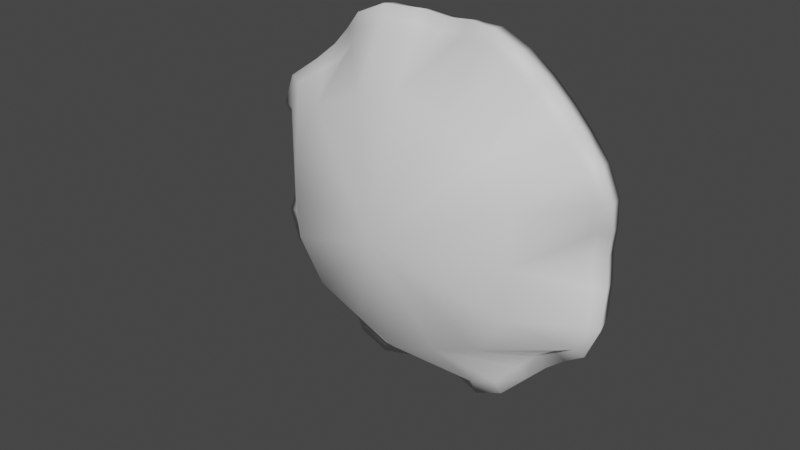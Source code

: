 # Source: FE_leaf_15-00-7.blend  (saved by Blender 3.0.42; exported with 4.5.12 LTS)
import bpy
from mathutils import Matrix  # noqa: F401  (used for matrix-valued properties, if any)

bpy.ops.wm.read_factory_settings(use_empty=True)
scene = bpy.context.scene
scene.name = 'Scene'

# ---- collections
col_collection = bpy.data.collections.new('Collection'); scene.collection.children.link(col_collection)

# ---- materials (node trees are filled in below, after node groups)
mat_material_001 = bpy.data.materials.new('Material.001')
mat_material_001.use_transparent_shadow = False

# ---- material node trees
mat_material_001.use_nodes = True; mat_material_001.node_tree.nodes.clear()
_N = mat_material_001.node_tree.nodes; _L = mat_material_001.node_tree.links
n0 = _N.new('ShaderNodeBsdfPrincipled'); n0.name = 'Principled BSDF'; n0.location = (10, 300)
n0.distribution = 'GGX'
n0.subsurface_method = 'RANDOM_WALK_SKIN'
n0.inputs[3].default_value = 1.45
n0.inputs[27].default_value = (0.0, 0.0, 0.0, 1.0)
n0.inputs[28].default_value = 1.0
n1 = _N.new('ShaderNodeOutputMaterial'); n1.name = 'Material Output'; n1.location = (300, 300)
_L.new(n0.outputs[0], n1.inputs[0])
n1.is_active_output = True

# ---- world
world_world = bpy.data.worlds.new('World'); scene.world = world_world
world_world.use_nodes = True; world_world.node_tree.nodes.clear()
_N = world_world.node_tree.nodes; _L = world_world.node_tree.links
n0 = _N.new('ShaderNodeOutputWorld'); n0.name = 'World Output'; n0.location = (300, 300)
n1 = _N.new('ShaderNodeBackground'); n1.name = 'Background'; n1.location = (10, 300)
n1.inputs[0].default_value = (0.05088, 0.05088, 0.05088, 1.0)
_L.new(n1.outputs[0], n0.inputs[0])
n0.is_active_output = True
world_world.color = (0.05088, 0.05088, 0.05088)
world_world.use_sun_shadow = False
world_world.sun_shadow_jitter_overblur = 0.0

# ---- meshes
me_fe_mesa1a_sp1_gmdl = bpy.data.meshes.new('FE_mesa1a_Sp1.gmdl')
me_fe_mesa1a_sp1_gmdl.from_pydata([(0.1079, -0.7116, 0.7189), (-0.0007519, -0.9782, 0.54), (0.1955, -0.9654, 0.4825), (0.3486, -0.759, 0.6707), (0.3959, -0.9714, 0.3961), (0.09934, -0.6381, 0.6643), (-0.0007516, -0.456, 0.4766), (-0.0007515, -0.6209, 0.6467), (0.218, -0.6832, 0.6861), (0.3291, -0.6916, 0.6395), (0.1757, -0.4674, 0.4276), (0.4028, -0.6641, 0.5507), (0.3294, -0.4672, 0.3296), (0.1607, -0.2799, 0.2415), (-0.05694, -0.2763, 0.2874), (0.1006, -0.1945, 0.15), (-0.03595, -0.1946, 0.1774), (-0.0007528, -1.131, 0.002771), (0.4649, -0.7098, 0.6311), (0.5458, -0.7002, 0.5476), (0.5367, -0.624, 0.5382), (0.4565, -0.6326, 0.6208), (0.3737, -0.7483, 0.7216), (0.3661, -0.6634, 0.7112), (0.2469, -0.743, 0.7793), (0.2401, -0.6564, 0.7631), (0.1146, -0.6965, 0.7747), (0.1103, -0.6095, 0.749), (-0.0007514, -0.6801, 0.759), (-0.0007513, -0.5917, 0.7321), (0.472, -0.6536, 0.4747), (0.4289, -0.7216, 0.5831), (0.5009, -0.7123, 0.5031), (0.2316, -0.755, 0.7246), (0.02387, -0.1255, 0.1238), (-0.0007514, -0.6965, 0.7033), (-0.1094, -0.7118, 0.7187), (-0.2331, -0.7555, 0.7243), (-0.197, -0.9654, 0.4825), (-0.3501, -0.7589, 0.6708), (-0.3974, -0.9714, 0.3961), (-0.1008, -0.6381, 0.6643), (-0.2195, -0.6832, 0.6861), (-0.1772, -0.4674, 0.4276), (-0.3309, -0.4671, 0.3296), (-0.4043, -0.6642, 0.5507), (-0.2424, -0.2798, 0.1614), (-0.152, -0.1947, 0.1), (0.01288, 0.03923, 0.06796), (-0.06871, 0.03923, 0.01363), (-0.08735, -0.001372, 0.01736), (-0.0007518, 0.08123, 1.183e-07), (-0.4664, -0.7098, 0.6311), (-0.458, -0.6327, 0.6207), (-0.5382, -0.6237, 0.5384), (-0.5473, -0.7003, 0.5475), (-0.3752, -0.7483, 0.7216), (-0.3676, -0.6636, 0.711), (-0.2484, -0.7433, 0.7791), (-0.2416, -0.6564, 0.7631), (-0.1161, -0.6965, 0.7747), (-0.1118, -0.6095, 0.749), (-0.4735, -0.6548, 0.4735), (-0.3306, -0.6923, 0.639), (-0.4304, -0.7218, 0.583), (-0.5024, -0.7126, 0.5027), (-0.1235, -0.1253, 0.02565), (-0.723, -0.7162, 0.1112), (-0.531, -0.9763, 0.002128), (-0.5172, -0.9718, 0.2193), (-0.7452, -0.7663, 0.2432), (-0.6646, -0.6405, 0.101), (-0.4776, -0.4568, -0.0002471), (-0.6467, -0.6236, 0.0007967), (-0.694, -0.6886, 0.2233), (-0.6498, -0.6986, 0.3371), (-0.4279, -0.4734, 0.1768), (-0.5528, -0.6659, 0.406), (-0.2879, -0.2766, -0.05626), (-0.1795, -0.1951, -0.0365), (-0.6364, -0.7131, 0.4706), (-0.6225, -0.6341, 0.4594), (-0.7408, -0.7578, 0.3868), (-0.72, -0.6688, 0.3729), (-0.7943, -0.7514, 0.2557), (-0.7696, -0.661, 0.2445), (-0.7765, -0.6999, 0.1169), (-0.7493, -0.6122, 0.1117), (-0.7588, -0.6832, 0.0009632), (-0.7323, -0.5947, 0.001072), (-0.5918, -0.727, 0.4371), (-0.6956, -0.7714, 0.3652), (-0.7029, -0.6997, 0.001), (-0.723, -0.7171, -0.1091), (-0.5172, -0.9736, -0.2151), (-0.6956, -0.7745, -0.3624), (-0.5918, -0.7307, -0.4349), (-0.5024, -0.7168, -0.5005), (-0.3974, -0.9746, -0.3918), (-0.6646, -0.6414, -0.09932), (-0.694, -0.6904, -0.2214), (-0.4279, -0.4738, -0.1772), (-0.6498, -0.7014, -0.3351), (-0.3309, -0.4681, -0.33), (-0.1622, -0.2793, -0.2417), (-0.1021, -0.1952, -0.1526), (-0.01438, 0.03923, -0.06796), (-0.6364, -0.7169, -0.4685), (-0.6225, -0.6381, -0.4577), (-0.5382, -0.6285, -0.5366), (-0.5473, -0.7048, -0.5455), (-0.7408, -0.7609, -0.3843), (-0.72, -0.672, -0.3708), (-0.7943, -0.7535, -0.2532), (-0.7696, -0.6631, -0.2427), (-0.7765, -0.7009, -0.115), (-0.7493, -0.6131, -0.1103), (-0.5528, -0.6692, -0.4043), (-0.4735, -0.6587, -0.4719), (-0.7452, -0.7683, -0.2407), (-0.02537, -0.1251, -0.1217), (-0.0007536, -0.9826, -0.5358), (-0.197, -0.9693, -0.4783), (-0.2331, -0.7615, -0.7218), (-0.3501, -0.7645, -0.6682), (-0.4304, -0.7266, -0.5808), (-0.1008, -0.6436, -0.6629), (-0.0007532, -0.4573, -0.4771), (-0.0007536, -0.6263, -0.6453), (-0.2195, -0.6888, -0.6842), (-0.3306, -0.6975, -0.637), (-0.1772, -0.4684, -0.428), (-0.4043, -0.6728, -0.5435), (0.05544, -0.2763, -0.2871), (0.03444, -0.1955, -0.18), (-0.4664, -0.715, -0.629), (-0.458, -0.6378, -0.6192), (-0.3752, -0.7542, -0.7192), (-0.3676, -0.6695, -0.7092), (-0.2484, -0.7497, -0.7768), (-0.2416, -0.6627, -0.7615), (-0.1161, -0.7029, -0.7727), (-0.1118, -0.6164, -0.7471), (-0.0007538, -0.6864, -0.7571), (-0.0007536, -0.5977, -0.731), (-0.1094, -0.7177, -0.7166), (-0.0007536, -0.7028, -0.7009), (0.1955, -0.9693, -0.4783), (0.3486, -0.7645, -0.6682), (0.4289, -0.7276, -0.5794), (0.5009, -0.7168, -0.5006), (0.3959, -0.9746, -0.3918), (0.09934, -0.6436, -0.6629), (0.218, -0.6888, -0.6842), (0.1757, -0.4684, -0.4281), (0.3294, -0.4682, -0.33), (0.4028, -0.6687, -0.549), (0.2409, -0.2794, -0.1615), (0.1505, -0.1952, -0.1026), (0.06721, 0.03923, -0.01363), (0.08585, -0.001372, -0.01736), (0.4649, -0.715, -0.629), (0.4565, -0.6378, -0.6192), (0.5367, -0.6284, -0.5368), (0.5458, -0.7049, -0.5455), (0.3737, -0.7542, -0.7192), (0.3661, -0.6696, -0.7092), (0.2469, -0.7497, -0.7768), (0.2401, -0.6627, -0.7615), (0.1146, -0.7029, -0.7728), (0.1103, -0.6157, -0.7477), (0.472, -0.6588, -0.4718), (0.3291, -0.6975, -0.637), (0.2316, -0.7615, -0.7217), (0.1079, -0.7183, -0.716), (0.122, -0.1252, -0.02357), (0.5295, -0.9763, 0.002126), (0.5157, -0.9736, -0.2151), (0.5903, -0.7306, -0.4349), (0.6631, -0.6414, -0.09943), (0.4761, -0.4569, -0.0002477), (0.6452, -0.6234, 0.002547), (0.6925, -0.6904, -0.2214), (0.6483, -0.7014, -0.3351), (0.4263, -0.4739, -0.1772), (0.5513, -0.6692, -0.4043), (0.2864, -0.2767, 0.05611), (0.178, -0.1949, 0.03391), (0.6349, -0.7169, -0.4685), (0.621, -0.638, -0.4578), (0.7393, -0.7609, -0.3844), (0.7185, -0.6719, -0.3711), (0.7928, -0.7535, -0.2532), (0.7681, -0.663, -0.2428), (0.775, -0.7009, -0.115), (0.7478, -0.6131, -0.1104), (0.7573, -0.6831, 0.002154), (0.7308, -0.5947, 0.0008288), (0.6941, -0.7745, -0.3626), (0.7437, -0.7683, -0.2407), (0.7215, -0.7171, -0.1087), (0.7014, -0.6995, 0.002476), (0.7215, -0.7161, 0.1114), (0.7437, -0.7663, 0.2432), (0.5157, -0.9718, 0.2193), (0.6941, -0.7714, 0.3652), (0.5903, -0.727, 0.4372), (0.6631, -0.6406, 0.1009), (0.6925, -0.6882, 0.224), (0.4264, -0.4735, 0.1768), (0.6483, -0.6985, 0.3372), (0.01661, -0.001372, 0.0866), (0.6349, -0.7129, 0.4708), (0.621, -0.6342, 0.4593), (0.7393, -0.7577, 0.3869), (0.7185, -0.6687, 0.3731), (0.7928, -0.7514, 0.2557), (0.7681, -0.661, 0.2445), (0.775, -0.6999, 0.1169), (0.7478, -0.6122, 0.1117), (0.5513, -0.6657, 0.4062), (0.0921, -0.07775, -0.0163), (0.07224, -0.0637, -0.01359), (-0.01937, -0.07783, -0.09046), (-0.0936, -0.07788, 0.0209), (-0.07374, -0.06371, 0.01563), (0.01388, -0.06385, 0.07389), (0.07586, -0.05247, -0.0149), (-0.07736, -0.05254, 0.01575), (-0.01611, -0.05229, -0.07601), (-0.01539, -0.06357, -0.07184), (0.01461, -0.05271, 0.07686), (0.01787, -0.0778, 0.09507), (-0.01812, -0.001372, -0.0866)], [], [(2, 33, 1), (0, 1, 33), (2, 3, 33), (31, 4, 32), (5, 6, 7), (8, 9, 10), (12, 10, 11), (10, 9, 11), (14, 6, 13), (6, 10, 13), (10, 12, 13), (14, 13, 16), (13, 15, 16), (2, 1, 17), (4, 2, 17), (20, 21, 19), (18, 19, 21), (22, 18, 23), (18, 21, 23), (23, 25, 22), (24, 22, 25), (26, 24, 27), (24, 25, 27), (28, 26, 29), (26, 27, 29), (21, 20, 11), (20, 30, 11), (23, 21, 9), (21, 11, 9), (25, 23, 8), (23, 9, 8), (25, 8, 27), (27, 8, 5), (27, 5, 29), (29, 5, 7), (19, 18, 32), (31, 32, 18), (22, 3, 18), (3, 31, 18), (24, 33, 22), (33, 3, 22), (26, 0, 24), (0, 33, 24), (28, 35, 26), (35, 0, 26), (16, 15, 34), (6, 5, 10), (10, 5, 8), (12, 11, 30), (2, 4, 3), (31, 3, 4), (0, 35, 1), (38, 1, 37), (36, 37, 1), (38, 37, 39), (64, 65, 40), (41, 7, 6), (42, 43, 63), (44, 45, 43), (43, 45, 63), (6, 14, 43), (14, 46, 43), (43, 46, 44), (14, 16, 46), (16, 47, 46), (211, 48, 50), (48, 49, 50), (38, 17, 1), (40, 17, 38), (48, 51, 49), (54, 55, 53), (52, 53, 55), (56, 57, 52), (57, 53, 52), (57, 56, 59), (58, 59, 56), (60, 61, 58), (61, 59, 58), (28, 29, 60), (29, 61, 60), (54, 53, 62), (53, 45, 62), (57, 63, 53), (63, 45, 53), (59, 42, 57), (42, 63, 57), (59, 61, 42), (61, 41, 42), (29, 7, 61), (7, 41, 61), (55, 65, 52), (64, 52, 65), (56, 52, 39), (39, 52, 64), (58, 56, 37), (37, 56, 39), (60, 58, 36), (36, 58, 37), (28, 60, 35), (35, 60, 36), (16, 34, 47), (34, 66, 47), (42, 41, 43), (43, 41, 6), (44, 62, 45), (40, 38, 64), (64, 38, 39), (36, 1, 35), (69, 70, 68), (67, 68, 70), (69, 91, 70), (90, 40, 65), (71, 72, 73), (74, 75, 76), (75, 77, 76), (76, 77, 44), (78, 72, 46), (72, 76, 46), (76, 44, 46), (78, 46, 79), (46, 47, 79), (69, 68, 17), (40, 69, 17), (81, 80, 54), (80, 55, 54), (83, 82, 81), (82, 80, 81), (83, 85, 82), (84, 82, 85), (86, 84, 87), (84, 85, 87), (87, 89, 86), (88, 86, 89), (81, 54, 77), (54, 62, 77), (83, 81, 75), (81, 77, 75), (85, 83, 74), (83, 75, 74), (85, 74, 87), (87, 74, 71), (87, 71, 89), (89, 71, 73), (80, 90, 55), (90, 65, 55), (82, 91, 80), (91, 90, 80), (84, 70, 82), (70, 91, 82), (84, 86, 70), (67, 70, 86), (88, 92, 86), (92, 67, 86), (79, 47, 66), (72, 71, 76), (76, 71, 74), (44, 77, 62), (69, 40, 91), (90, 91, 40), (67, 92, 68), (94, 68, 119), (93, 119, 68), (94, 119, 95), (96, 97, 98), (99, 73, 72), (100, 101, 102), (103, 117, 101), (101, 117, 102), (72, 78, 101), (78, 104, 101), (101, 104, 103), (78, 79, 104), (79, 105, 104), (50, 49, 233), (49, 106, 233), (94, 17, 68), (98, 17, 94), (49, 51, 106), (108, 109, 107), (107, 109, 110), (112, 108, 111), (111, 108, 107), (112, 111, 114), (113, 114, 111), (115, 116, 113), (116, 114, 113), (116, 115, 89), (88, 89, 115), (109, 108, 118), (108, 117, 118), (112, 102, 108), (102, 117, 108), (114, 100, 112), (100, 102, 112), (116, 99, 114), (99, 100, 114), (89, 73, 116), (73, 99, 116), (107, 110, 96), (96, 110, 97), (111, 107, 95), (95, 107, 96), (113, 111, 119), (119, 111, 95), (113, 119, 115), (93, 115, 119), (88, 115, 92), (92, 115, 93), (79, 66, 105), (66, 120, 105), (72, 101, 99), (101, 100, 99), (103, 118, 117), (94, 95, 98), (96, 98, 95), (93, 68, 92), (122, 123, 121), (145, 121, 123), (122, 124, 123), (125, 98, 97), (126, 127, 128), (129, 130, 131), (103, 131, 132), (131, 130, 132), (133, 127, 104), (127, 131, 104), (131, 103, 104), (133, 104, 134), (104, 105, 134), (122, 121, 17), (98, 122, 17), (109, 136, 110), (135, 110, 136), (137, 135, 138), (135, 136, 138), (138, 140, 137), (139, 137, 140), (141, 139, 142), (139, 140, 142), (143, 141, 144), (141, 142, 144), (136, 109, 132), (109, 118, 132), (138, 136, 130), (136, 132, 130), (140, 138, 129), (138, 130, 129), (140, 129, 142), (142, 129, 126), (142, 126, 144), (144, 126, 128), (110, 135, 97), (125, 97, 135), (137, 124, 135), (124, 125, 135), (139, 123, 137), (123, 124, 137), (141, 145, 139), (145, 123, 139), (143, 146, 141), (146, 145, 141), (134, 105, 120), (127, 126, 131), (131, 126, 129), (103, 132, 118), (122, 98, 124), (125, 124, 98), (145, 146, 121), (147, 121, 173), (174, 173, 121), (147, 173, 148), (149, 150, 151), (152, 128, 127), (153, 154, 172), (155, 156, 154), (154, 156, 172), (127, 133, 154), (133, 157, 154), (154, 157, 155), (133, 134, 157), (134, 158, 157), (233, 106, 160), (106, 159, 160), (147, 17, 121), (151, 17, 147), (106, 51, 159), (163, 164, 162), (161, 162, 164), (165, 166, 161), (166, 162, 161), (166, 165, 168), (167, 168, 165), (169, 170, 167), (170, 168, 167), (143, 144, 169), (144, 170, 169), (163, 162, 171), (162, 156, 171), (166, 172, 162), (172, 156, 162), (168, 153, 166), (153, 172, 166), (168, 170, 153), (170, 152, 153), (144, 128, 170), (128, 152, 170), (164, 150, 161), (149, 161, 150), (165, 161, 148), (148, 161, 149), (167, 165, 173), (173, 165, 148), (169, 167, 174), (174, 167, 173), (143, 169, 146), (146, 169, 174), (134, 120, 158), (120, 175, 158), (153, 152, 154), (154, 152, 127), (155, 171, 156), (151, 147, 149), (149, 147, 148), (174, 121, 146), (177, 199, 176), (200, 176, 199), (177, 198, 199), (178, 151, 150), (179, 180, 181), (182, 183, 184), (183, 185, 184), (184, 185, 155), (186, 180, 157), (180, 184, 157), (184, 155, 157), (186, 157, 187), (157, 158, 187), (177, 176, 17), (151, 177, 17), (189, 188, 163), (188, 164, 163), (191, 190, 189), (190, 188, 189), (191, 193, 190), (192, 190, 193), (194, 192, 195), (192, 193, 195), (195, 197, 194), (196, 194, 197), (189, 163, 185), (163, 171, 185), (191, 189, 183), (189, 185, 183), (193, 191, 182), (191, 183, 182), (193, 182, 195), (195, 182, 179), (195, 179, 197), (197, 179, 181), (188, 178, 164), (178, 150, 164), (190, 198, 188), (198, 178, 188), (192, 199, 190), (199, 198, 190), (192, 194, 199), (200, 199, 194), (196, 201, 194), (201, 200, 194), (187, 158, 175), (180, 179, 184), (184, 179, 182), (155, 185, 171), (177, 151, 198), (178, 198, 151), (200, 201, 176), (204, 176, 203), (202, 203, 176), (204, 203, 205), (206, 32, 4), (207, 181, 180), (208, 209, 210), (12, 220, 209), (209, 220, 210), (180, 186, 209), (186, 13, 209), (209, 13, 12), (186, 187, 13), (187, 15, 13), (160, 159, 211), (159, 48, 211), (204, 17, 176), (4, 17, 204), (159, 51, 48), (213, 20, 212), (212, 20, 19), (215, 213, 214), (214, 213, 212), (215, 214, 217), (216, 217, 214), (218, 219, 216), (219, 217, 216), (219, 218, 197), (196, 197, 218), (20, 213, 30), (213, 220, 30), (215, 210, 213), (210, 220, 213), (217, 208, 215), (208, 210, 215), (219, 207, 217), (207, 208, 217), (197, 181, 219), (181, 207, 219), (212, 19, 206), (206, 19, 32), (214, 212, 205), (205, 212, 206), (216, 214, 203), (203, 214, 205), (216, 203, 218), (202, 218, 203), (196, 218, 201), (201, 218, 202), (187, 175, 15), (175, 34, 15), (180, 209, 207), (209, 208, 207), (12, 30, 220), (204, 205, 4), (206, 4, 205), (202, 176, 201), (221, 222, 232), (222, 226, 232), (223, 230, 221), (230, 222, 221), (224, 225, 223), (225, 230, 223), (232, 226, 224), (226, 225, 224), (227, 231, 222), (222, 231, 226), (229, 227, 230), (230, 227, 222), (228, 229, 225), (225, 229, 230), (231, 228, 226), (226, 228, 225), (175, 221, 34), (221, 232, 34), (120, 223, 175), (223, 221, 175), (66, 224, 120), (224, 223, 120), (34, 232, 66), (232, 224, 66), (160, 211, 227), (227, 211, 231), (233, 160, 229), (229, 160, 227), (50, 233, 228), (228, 233, 229), (211, 50, 231), (231, 50, 228)])
me_fe_mesa1a_sp1_gmdl.polygons.foreach_set('use_smooth', [True] * 464)
_uv = me_fe_mesa1a_sp1_gmdl.uv_layers.new(name='UVMap')
_uv.uv.foreach_set('vector', [0.1902, 0.4114, 0.1511, 0.4627, 0.1372, 0.3811, 0.1135, 0.448, 0.1372, 0.3811, 0.1511, 0.4627, 0.1902, 0.4114, 0.1828, 0.4763, 0.1511, 0.4627, 0.2201, 0.4919, 0.2504, 0.4316, 0.2499, 0.4964, 0.5651, 0.8531, 0.5673, 0.7992, 0.5393, 0.8375, 0.598, 0.8668, 0.6305, 0.8747, 0.6256, 0.8239, 0.6886, 0.8289, 0.6256, 0.8239, 0.6651, 0.8776, 0.6256, 0.8239, 0.6305, 0.8747, 0.6651, 0.8776, 0.5788, 0.7456, 0.5673, 0.7992, 0.6589, 0.7826, 0.5673, 0.7992, 0.6256, 0.8239, 0.6589, 0.7826, 0.6256, 0.8239, 0.6886, 0.8289, 0.6589, 0.7826, 0.5788, 0.7456, 0.6589, 0.7826, 0.6019, 0.7242, 0.6589, 0.7826, 0.6602, 0.7508, 0.6019, 0.7242, 0.1902, 0.4114, 0.1372, 0.3811, 0.2495, 0.2665, 0.2504, 0.4316, 0.1902, 0.4114, 0.2495, 0.2665, 0.7005, 0.9084, 0.664, 0.9106, 0.7055, 0.9434, 0.6635, 0.9465, 0.7055, 0.9434, 0.664, 0.9106, 0.6188, 0.9429, 0.6635, 0.9465, 0.6252, 0.9062, 0.6635, 0.9465, 0.664, 0.9106, 0.6252, 0.9062, 0.6252, 0.9062, 0.5876, 0.8966, 0.6188, 0.9429, 0.5755, 0.9324, 0.6188, 0.9429, 0.5876, 0.8966, 0.534, 0.9154, 0.5755, 0.9324, 0.5513, 0.8819, 0.5755, 0.9324, 0.5876, 0.8966, 0.5513, 0.8819, 0.4983, 0.8935, 0.534, 0.9154, 0.5205, 0.8631, 0.534, 0.9154, 0.5513, 0.8819, 0.5205, 0.8631, 0.664, 0.9106, 0.7005, 0.9084, 0.6651, 0.8776, 0.7005, 0.9084, 0.6956, 0.8758, 0.6651, 0.8776, 0.6252, 0.9062, 0.664, 0.9106, 0.6305, 0.8747, 0.664, 0.9106, 0.6651, 0.8776, 0.6305, 0.8747, 0.5876, 0.8966, 0.6252, 0.9062, 0.598, 0.8668, 0.6252, 0.9062, 0.6305, 0.8747, 0.598, 0.8668, 0.5876, 0.8966, 0.598, 0.8668, 0.5513, 0.8819, 0.5513, 0.8819, 0.598, 0.8668, 0.5651, 0.8531, 0.5513, 0.8819, 0.5651, 0.8531, 0.5205, 0.8631, 0.5205, 0.8631, 0.5651, 0.8531, 0.5393, 0.8375, 0.7055, 0.9434, 0.6635, 0.9465, 0.7112, 0.9826, 0.6631, 0.9858, 0.7112, 0.9826, 0.6635, 0.9465, 0.6188, 0.9429, 0.6125, 0.9811, 0.6635, 0.9465, 0.6125, 0.9811, 0.6631, 0.9858, 0.6635, 0.9465, 0.5755, 0.9324, 0.5633, 0.9692, 0.6188, 0.9429, 0.5633, 0.9692, 0.6125, 0.9811, 0.6188, 0.9429, 0.534, 0.9154, 0.5161, 0.9501, 0.5755, 0.9324, 0.5161, 0.9501, 0.5633, 0.9692, 0.5755, 0.9324, 0.4983, 0.8935, 0.4752, 0.9252, 0.534, 0.9154, 0.4752, 0.9252, 0.5161, 0.9501, 0.534, 0.9154, 0.6019, 0.7242, 0.6602, 0.7508, 0.6429, 0.7121, 0.5673, 0.7992, 0.5651, 0.8531, 0.6256, 0.8239, 0.6256, 0.8239, 0.5651, 0.8531, 0.598, 0.8668, 0.6886, 0.8289, 0.6651, 0.8776, 0.6956, 0.8758, 0.1902, 0.4114, 0.2504, 0.4316, 0.1828, 0.4763, 0.2201, 0.4919, 0.1828, 0.4763, 0.2504, 0.4316, 0.1135, 0.448, 0.08878, 0.4304, 0.1372, 0.3811, 0.1061, 0.3284, 0.1372, 0.3811, 0.0556, 0.3684, 0.07093, 0.4058, 0.0556, 0.3684, 0.1372, 0.3811, 0.1061, 0.3284, 0.0556, 0.3684, 0.04175, 0.3368, 0.02518, 0.3, 0.01994, 0.2703, 0.08474, 0.2686, 0.5165, 0.8176, 0.5393, 0.8375, 0.5673, 0.7992, 0.4934, 0.7904, 0.526, 0.7512, 0.4761, 0.7619, 0.5021, 0.6927, 0.4628, 0.7298, 0.526, 0.7512, 0.526, 0.7512, 0.4628, 0.7298, 0.4761, 0.7619, 0.5673, 0.7992, 0.5788, 0.7456, 0.526, 0.7512, 0.5788, 0.7456, 0.5487, 0.6625, 0.526, 0.7512, 0.526, 0.7512, 0.5487, 0.6625, 0.5021, 0.6927, 0.5788, 0.7456, 0.6019, 0.7242, 0.5487, 0.6625, 0.6019, 0.7242, 0.5803, 0.6636, 0.5487, 0.6625, 0.651, 0.695, 0.6521, 0.6925, 0.6361, 0.654, 0.6521, 0.6925, 0.6385, 0.6551, 0.6361, 0.654, 0.1061, 0.3284, 0.2495, 0.2665, 0.1372, 0.3811, 0.08474, 0.2686, 0.2495, 0.2665, 0.1061, 0.3284, 0.6521, 0.6925, 0.664, 0.6669, 0.6385, 0.6551, 0.4228, 0.7055, 0.3879, 0.7113, 0.4317, 0.7409, 0.3977, 0.7522, 0.4317, 0.7409, 0.3879, 0.7113, 0.4147, 0.7938, 0.4477, 0.7764, 0.3977, 0.7522, 0.4477, 0.7764, 0.4317, 0.7409, 0.3977, 0.7522, 0.4477, 0.7764, 0.4147, 0.7938, 0.4682, 0.8094, 0.4378, 0.8318, 0.4682, 0.8094, 0.4147, 0.7938, 0.4666, 0.8661, 0.4933, 0.8395, 0.4378, 0.8318, 0.4933, 0.8395, 0.4682, 0.8094, 0.4378, 0.8318, 0.4983, 0.8935, 0.5205, 0.8631, 0.4666, 0.8661, 0.5205, 0.8631, 0.4933, 0.8395, 0.4666, 0.8661, 0.4228, 0.7055, 0.4317, 0.7409, 0.4553, 0.7002, 0.4317, 0.7409, 0.4628, 0.7298, 0.4553, 0.7002, 0.4477, 0.7764, 0.4761, 0.7619, 0.4317, 0.7409, 0.4761, 0.7619, 0.4628, 0.7298, 0.4317, 0.7409, 0.4682, 0.8094, 0.4934, 0.7904, 0.4477, 0.7764, 0.4934, 0.7904, 0.4761, 0.7619, 0.4477, 0.7764, 0.4682, 0.8094, 0.4933, 0.8395, 0.4934, 0.7904, 0.4933, 0.8395, 0.5165, 0.8176, 0.4934, 0.7904, 0.5205, 0.8631, 0.5393, 0.8375, 0.4933, 0.8395, 0.5393, 0.8375, 0.5165, 0.8176, 0.4933, 0.8395, 0.3879, 0.7113, 0.3488, 0.7178, 0.3977, 0.7522, 0.3604, 0.7645, 0.3977, 0.7522, 0.3488, 0.7178, 0.4147, 0.7938, 0.3977, 0.7522, 0.3802, 0.8113, 0.3802, 0.8113, 0.3977, 0.7522, 0.3604, 0.7645, 0.4378, 0.8318, 0.4147, 0.7938, 0.4064, 0.8547, 0.4064, 0.8547, 0.4147, 0.7938, 0.3802, 0.8113, 0.4666, 0.8661, 0.4378, 0.8318, 0.439, 0.8938, 0.439, 0.8938, 0.4378, 0.8318, 0.4064, 0.8547, 0.4983, 0.8935, 0.4666, 0.8661, 0.4752, 0.9252, 0.4752, 0.9252, 0.4666, 0.8661, 0.439, 0.8938, 0.6019, 0.7242, 0.6429, 0.7121, 0.5803, 0.6636, 0.6429, 0.7121, 0.6191, 0.6461, 0.5803, 0.6636, 0.4934, 0.7904, 0.5165, 0.8176, 0.526, 0.7512, 0.526, 0.7512, 0.5165, 0.8176, 0.5673, 0.7992, 0.5021, 0.6927, 0.4553, 0.7002, 0.4628, 0.7298, 0.08474, 0.2686, 0.1061, 0.3284, 0.02518, 0.3, 0.02518, 0.3, 0.1061, 0.3284, 0.04175, 0.3368, 0.07093, 0.4058, 0.1372, 0.3811, 0.08878, 0.4304, 0.1014, 0.2078, 0.05304, 0.17, 0.1349, 0.1537, 0.06836, 0.1309, 0.1349, 0.1537, 0.05304, 0.17, 0.1014, 0.2078, 0.03992, 0.202, 0.05304, 0.17, 0.02447, 0.2401, 0.08474, 0.2686, 0.01994, 0.2703, 0.4783, 0.5687, 0.5323, 0.5707, 0.494, 0.5427, 0.4643, 0.6022, 0.4564, 0.6347, 0.5069, 0.6294, 0.4564, 0.6347, 0.4533, 0.6697, 0.5069, 0.6294, 0.5069, 0.6294, 0.4533, 0.6697, 0.5021, 0.6927, 0.5861, 0.5823, 0.5323, 0.5707, 0.5487, 0.6625, 0.5323, 0.5707, 0.5069, 0.6294, 0.5487, 0.6625, 0.5069, 0.6294, 0.5021, 0.6927, 0.5487, 0.6625, 0.5861, 0.5823, 0.5487, 0.6625, 0.6073, 0.6052, 0.5487, 0.6625, 0.5803, 0.6636, 0.6073, 0.6052, 0.1014, 0.2078, 0.1349, 0.1537, 0.2495, 0.2665, 0.08474, 0.2686, 0.1014, 0.2078, 0.2495, 0.2665, 0.4206, 0.6689, 0.3845, 0.6691, 0.4228, 0.7055, 0.3845, 0.6691, 0.3879, 0.7113, 0.4228, 0.7055, 0.4252, 0.6298, 0.3879, 0.6237, 0.4206, 0.6689, 0.3879, 0.6237, 0.3845, 0.6691, 0.4206, 0.6689, 0.4252, 0.6298, 0.4348, 0.592, 0.3879, 0.6237, 0.3984, 0.5802, 0.3879, 0.6237, 0.4348, 0.592, 0.416, 0.5378, 0.3984, 0.5802, 0.4496, 0.5551, 0.3984, 0.5802, 0.4348, 0.592, 0.4496, 0.5551, 0.4496, 0.5551, 0.4685, 0.524, 0.416, 0.5378, 0.4381, 0.5018, 0.416, 0.5378, 0.4685, 0.524, 0.4206, 0.6689, 0.4228, 0.7055, 0.4533, 0.6697, 0.4228, 0.7055, 0.4553, 0.7002, 0.4533, 0.6697, 0.4252, 0.6298, 0.4206, 0.6689, 0.4564, 0.6347, 0.4206, 0.6689, 0.4533, 0.6697, 0.4564, 0.6347, 0.4348, 0.592, 0.4252, 0.6298, 0.4643, 0.6022, 0.4252, 0.6298, 0.4564, 0.6347, 0.4643, 0.6022, 0.4348, 0.592, 0.4643, 0.6022, 0.4496, 0.5551, 0.4496, 0.5551, 0.4643, 0.6022, 0.4783, 0.5687, 0.4496, 0.5551, 0.4783, 0.5687, 0.4685, 0.524, 0.4685, 0.524, 0.4783, 0.5687, 0.494, 0.5427, 0.3845, 0.6691, 0.3453, 0.6694, 0.3879, 0.7113, 0.3453, 0.6694, 0.3488, 0.7178, 0.3879, 0.7113, 0.3879, 0.6237, 0.3498, 0.618, 0.3845, 0.6691, 0.3498, 0.618, 0.3453, 0.6694, 0.3845, 0.6691, 0.3984, 0.5802, 0.3616, 0.5685, 0.3879, 0.6237, 0.3616, 0.5685, 0.3498, 0.618, 0.3879, 0.6237, 0.3984, 0.5802, 0.416, 0.5378, 0.3616, 0.5685, 0.3812, 0.52, 0.3616, 0.5685, 0.416, 0.5378, 0.4381, 0.5018, 0.4064, 0.4786, 0.416, 0.5378, 0.4064, 0.4786, 0.3812, 0.52, 0.416, 0.5378, 0.6073, 0.6052, 0.5803, 0.6636, 0.6191, 0.6461, 0.5323, 0.5707, 0.4783, 0.5687, 0.5069, 0.6294, 0.5069, 0.6294, 0.4783, 0.5687, 0.4643, 0.6022, 0.5021, 0.6927, 0.4533, 0.6697, 0.4553, 0.7002, 0.1014, 0.2078, 0.08474, 0.2686, 0.03992, 0.202, 0.02447, 0.2401, 0.03992, 0.202, 0.08474, 0.2686, 0.06836, 0.1309, 0.08619, 0.1056, 0.1349, 0.1537, 0.1884, 0.1192, 0.1349, 0.1537, 0.1498, 0.07164, 0.1111, 0.08741, 0.1498, 0.07164, 0.1349, 0.1537, 0.1884, 0.1192, 0.1498, 0.07164, 0.1813, 0.0576, 0.2191, 0.04161, 0.2491, 0.03661, 0.2486, 0.1014, 0.514, 0.5199, 0.494, 0.5427, 0.5323, 0.5707, 0.5417, 0.4964, 0.5805, 0.5286, 0.5703, 0.4789, 0.6394, 0.5049, 0.6027, 0.4654, 0.5805, 0.5286, 0.5805, 0.5286, 0.6027, 0.4654, 0.5703, 0.4789, 0.5323, 0.5707, 0.5861, 0.5823, 0.5805, 0.5286, 0.5861, 0.5823, 0.6691, 0.5512, 0.5805, 0.5286, 0.5805, 0.5286, 0.6691, 0.5512, 0.6394, 0.5049, 0.5861, 0.5823, 0.6073, 0.6052, 0.6691, 0.5512, 0.6073, 0.6052, 0.6678, 0.5829, 0.6691, 0.5512, 0.6361, 0.654, 0.6385, 0.6551, 0.677, 0.6388, 0.6385, 0.6551, 0.6759, 0.6412, 0.677, 0.6388, 0.1884, 0.1192, 0.2495, 0.2665, 0.1349, 0.1537, 0.2486, 0.1014, 0.2495, 0.2665, 0.1884, 0.1192, 0.6385, 0.6551, 0.664, 0.6669, 0.6759, 0.6412, 0.592, 0.4344, 0.6275, 0.4254, 0.5812, 0.4, 0.5812, 0.4, 0.6275, 0.4254, 0.6224, 0.3904, 0.5562, 0.4507, 0.592, 0.4344, 0.539, 0.4171, 0.539, 0.4171, 0.592, 0.4344, 0.5812, 0.4, 0.5562, 0.4507, 0.539, 0.4171, 0.523, 0.4713, 0.5007, 0.4402, 0.523, 0.4713, 0.539, 0.4171, 0.4656, 0.4698, 0.4923, 0.4966, 0.5007, 0.4402, 0.4923, 0.4966, 0.523, 0.4713, 0.5007, 0.4402, 0.4923, 0.4966, 0.4656, 0.4698, 0.4685, 0.524, 0.4381, 0.5018, 0.4685, 0.524, 0.4656, 0.4698, 0.6275, 0.4254, 0.592, 0.4344, 0.6324, 0.458, 0.592, 0.4344, 0.6027, 0.4654, 0.6324, 0.458, 0.5562, 0.4507, 0.5703, 0.4789, 0.592, 0.4344, 0.5703, 0.4789, 0.6027, 0.4654, 0.592, 0.4344, 0.523, 0.4713, 0.5417, 0.4964, 0.5562, 0.4507, 0.5417, 0.4964, 0.5703, 0.4789, 0.5562, 0.4507, 0.4923, 0.4966, 0.514, 0.5199, 0.523, 0.4713, 0.514, 0.5199, 0.5417, 0.4964, 0.523, 0.4713, 0.4685, 0.524, 0.494, 0.5427, 0.4923, 0.4966, 0.494, 0.5427, 0.514, 0.5199, 0.4923, 0.4966, 0.5812, 0.4, 0.6224, 0.3904, 0.5697, 0.3626, 0.5697, 0.3626, 0.6224, 0.3904, 0.6168, 0.3512, 0.539, 0.4171, 0.5812, 0.4, 0.522, 0.3825, 0.522, 0.3825, 0.5812, 0.4, 0.5697, 0.3626, 0.5007, 0.4402, 0.539, 0.4171, 0.4784, 0.4087, 0.4784, 0.4087, 0.539, 0.4171, 0.522, 0.3825, 0.5007, 0.4402, 0.4784, 0.4087, 0.4656, 0.4698, 0.4381, 0.4421, 0.4656, 0.4698, 0.4784, 0.4087, 0.4381, 0.5018, 0.4656, 0.4698, 0.4064, 0.4786, 0.4064, 0.4786, 0.4656, 0.4698, 0.4381, 0.4421, 0.6073, 0.6052, 0.6191, 0.6461, 0.6678, 0.5829, 0.6191, 0.6461, 0.685, 0.6217, 0.6678, 0.5829, 0.5323, 0.5707, 0.5805, 0.5286, 0.514, 0.5199, 0.5805, 0.5286, 0.5417, 0.4964, 0.514, 0.5199, 0.6394, 0.5049, 0.6324, 0.458, 0.6027, 0.4654, 0.1884, 0.1192, 0.1813, 0.0576, 0.2486, 0.1014, 0.2191, 0.04161, 0.2486, 0.1014, 0.1813, 0.0576, 0.1111, 0.08741, 0.1349, 0.1537, 0.08619, 0.1056, 0.3088, 0.1216, 0.3479, 0.07031, 0.3619, 0.1519, 0.3855, 0.08502, 0.3619, 0.1519, 0.3479, 0.07031, 0.3088, 0.1216, 0.3162, 0.05669, 0.3479, 0.07031, 0.2789, 0.04107, 0.2486, 0.1014, 0.2491, 0.03661, 0.7628, 0.4806, 0.7607, 0.5346, 0.7887, 0.4963, 0.7299, 0.4669, 0.6974, 0.4591, 0.7024, 0.5099, 0.6394, 0.5049, 0.7024, 0.5099, 0.6628, 0.4561, 0.7024, 0.5099, 0.6974, 0.4591, 0.6628, 0.4561, 0.7492, 0.5882, 0.7607, 0.5346, 0.6691, 0.5512, 0.7607, 0.5346, 0.7024, 0.5099, 0.6691, 0.5512, 0.7024, 0.5099, 0.6394, 0.5049, 0.6691, 0.5512, 0.7492, 0.5882, 0.6691, 0.5512, 0.726, 0.6096, 0.6691, 0.5512, 0.6678, 0.5829, 0.726, 0.6096, 0.3088, 0.1216, 0.3619, 0.1519, 0.2495, 0.2665, 0.2486, 0.1014, 0.3088, 0.1216, 0.2495, 0.2665, 0.6275, 0.4254, 0.664, 0.4231, 0.6224, 0.3904, 0.6644, 0.3873, 0.6224, 0.3904, 0.664, 0.4231, 0.7092, 0.3909, 0.6644, 0.3873, 0.7027, 0.4276, 0.6644, 0.3873, 0.664, 0.4231, 0.7027, 0.4276, 0.7027, 0.4276, 0.7404, 0.4372, 0.7092, 0.3909, 0.7525, 0.4013, 0.7092, 0.3909, 0.7404, 0.4372, 0.7939, 0.4184, 0.7525, 0.4013, 0.7767, 0.4519, 0.7525, 0.4013, 0.7404, 0.4372, 0.7767, 0.4519, 0.8297, 0.4402, 0.7939, 0.4184, 0.8075, 0.4706, 0.7939, 0.4184, 0.7767, 0.4519, 0.8075, 0.4706, 0.664, 0.4231, 0.6275, 0.4254, 0.6628, 0.4561, 0.6275, 0.4254, 0.6324, 0.458, 0.6628, 0.4561, 0.7027, 0.4276, 0.664, 0.4231, 0.6974, 0.4591, 0.664, 0.4231, 0.6628, 0.4561, 0.6974, 0.4591, 0.7404, 0.4372, 0.7027, 0.4276, 0.7299, 0.4669, 0.7027, 0.4276, 0.6974, 0.4591, 0.7299, 0.4669, 0.7404, 0.4372, 0.7299, 0.4669, 0.7767, 0.4519, 0.7767, 0.4519, 0.7299, 0.4669, 0.7628, 0.4806, 0.7767, 0.4519, 0.7628, 0.4806, 0.8075, 0.4706, 0.8075, 0.4706, 0.7628, 0.4806, 0.7887, 0.4963, 0.6224, 0.3904, 0.6644, 0.3873, 0.6168, 0.3512, 0.6648, 0.3479, 0.6168, 0.3512, 0.6644, 0.3873, 0.7092, 0.3909, 0.7154, 0.3526, 0.6644, 0.3873, 0.7154, 0.3526, 0.6648, 0.3479, 0.6644, 0.3873, 0.7525, 0.4013, 0.7647, 0.3645, 0.7092, 0.3909, 0.7647, 0.3645, 0.7154, 0.3526, 0.7092, 0.3909, 0.7939, 0.4184, 0.8119, 0.3837, 0.7525, 0.4013, 0.8119, 0.3837, 0.7647, 0.3645, 0.7525, 0.4013, 0.8297, 0.4402, 0.8528, 0.4086, 0.7939, 0.4184, 0.8528, 0.4086, 0.8119, 0.3837, 0.7939, 0.4184, 0.726, 0.6096, 0.6678, 0.5829, 0.685, 0.6217, 0.7607, 0.5346, 0.7628, 0.4806, 0.7024, 0.5099, 0.7024, 0.5099, 0.7628, 0.4806, 0.7299, 0.4669, 0.6394, 0.5049, 0.6628, 0.4561, 0.6324, 0.458, 0.3088, 0.1216, 0.2486, 0.1014, 0.3162, 0.05669, 0.2789, 0.04107, 0.3162, 0.05669, 0.2486, 0.1014, 0.3855, 0.08502, 0.4103, 0.1026, 0.3619, 0.1519, 0.3929, 0.2046, 0.3619, 0.1519, 0.4434, 0.1646, 0.4281, 0.1272, 0.4434, 0.1646, 0.3619, 0.1519, 0.3929, 0.2046, 0.4434, 0.1646, 0.4573, 0.1962, 0.4739, 0.233, 0.4791, 0.2628, 0.4143, 0.2645, 0.8115, 0.5161, 0.7887, 0.4963, 0.7607, 0.5346, 0.8345, 0.5433, 0.802, 0.5826, 0.8519, 0.5719, 0.8258, 0.6411, 0.8652, 0.604, 0.802, 0.5826, 0.802, 0.5826, 0.8652, 0.604, 0.8519, 0.5719, 0.7607, 0.5346, 0.7492, 0.5882, 0.802, 0.5826, 0.7492, 0.5882, 0.7792, 0.6712, 0.802, 0.5826, 0.802, 0.5826, 0.7792, 0.6712, 0.8258, 0.6411, 0.7492, 0.5882, 0.726, 0.6096, 0.7792, 0.6712, 0.726, 0.6096, 0.7477, 0.6701, 0.7792, 0.6712, 0.677, 0.6388, 0.6759, 0.6412, 0.6919, 0.6798, 0.6759, 0.6412, 0.6895, 0.6786, 0.6919, 0.6798, 0.3929, 0.2046, 0.2495, 0.2665, 0.3619, 0.1519, 0.4143, 0.2645, 0.2495, 0.2665, 0.3929, 0.2046, 0.6759, 0.6412, 0.664, 0.6669, 0.6895, 0.6786, 0.9052, 0.6283, 0.9401, 0.6225, 0.8963, 0.5928, 0.9303, 0.5815, 0.8963, 0.5928, 0.9401, 0.6225, 0.9133, 0.54, 0.8803, 0.5573, 0.9303, 0.5815, 0.8803, 0.5573, 0.8963, 0.5928, 0.9303, 0.5815, 0.8803, 0.5573, 0.9133, 0.54, 0.8597, 0.5244, 0.8902, 0.5019, 0.8597, 0.5244, 0.9133, 0.54, 0.8614, 0.4676, 0.8347, 0.4943, 0.8902, 0.5019, 0.8347, 0.4943, 0.8597, 0.5244, 0.8902, 0.5019, 0.8297, 0.4402, 0.8075, 0.4706, 0.8614, 0.4676, 0.8075, 0.4706, 0.8347, 0.4943, 0.8614, 0.4676, 0.9052, 0.6283, 0.8963, 0.5928, 0.8727, 0.6335, 0.8963, 0.5928, 0.8652, 0.604, 0.8727, 0.6335, 0.8803, 0.5573, 0.8519, 0.5719, 0.8963, 0.5928, 0.8519, 0.5719, 0.8652, 0.604, 0.8963, 0.5928, 0.8597, 0.5244, 0.8345, 0.5433, 0.8803, 0.5573, 0.8345, 0.5433, 0.8519, 0.5719, 0.8803, 0.5573, 0.8597, 0.5244, 0.8347, 0.4943, 0.8345, 0.5433, 0.8347, 0.4943, 0.8115, 0.5161, 0.8345, 0.5433, 0.8075, 0.4706, 0.7887, 0.4963, 0.8347, 0.4943, 0.7887, 0.4963, 0.8115, 0.5161, 0.8347, 0.4943, 0.9401, 0.6225, 0.9792, 0.6159, 0.9303, 0.5815, 0.9676, 0.5692, 0.9303, 0.5815, 0.9792, 0.6159, 0.9133, 0.54, 0.9303, 0.5815, 0.9478, 0.5224, 0.9478, 0.5224, 0.9303, 0.5815, 0.9676, 0.5692, 0.8902, 0.5019, 0.9133, 0.54, 0.9215, 0.4791, 0.9215, 0.4791, 0.9133, 0.54, 0.9478, 0.5224, 0.8614, 0.4676, 0.8902, 0.5019, 0.889, 0.44, 0.889, 0.44, 0.8902, 0.5019, 0.9215, 0.4791, 0.8297, 0.4402, 0.8614, 0.4676, 0.8528, 0.4086, 0.8528, 0.4086, 0.8614, 0.4676, 0.889, 0.44, 0.726, 0.6096, 0.685, 0.6217, 0.7477, 0.6701, 0.685, 0.6217, 0.7089, 0.6876, 0.7477, 0.6701, 0.8345, 0.5433, 0.8115, 0.5161, 0.802, 0.5826, 0.802, 0.5826, 0.8115, 0.5161, 0.7607, 0.5346, 0.8258, 0.6411, 0.8727, 0.6335, 0.8652, 0.604, 0.4143, 0.2645, 0.3929, 0.2046, 0.4739, 0.233, 0.4739, 0.233, 0.3929, 0.2046, 0.4573, 0.1962, 0.4281, 0.1272, 0.3619, 0.1519, 0.4103, 0.1026, 0.3976, 0.3252, 0.446, 0.363, 0.3641, 0.3794, 0.4307, 0.4021, 0.3641, 0.3794, 0.446, 0.363, 0.3976, 0.3252, 0.4591, 0.331, 0.446, 0.363, 0.4746, 0.2929, 0.4143, 0.2645, 0.4791, 0.2628, 0.8496, 0.7651, 0.7957, 0.7631, 0.8339, 0.791, 0.8636, 0.7316, 0.8716, 0.699, 0.8211, 0.7044, 0.8716, 0.699, 0.8746, 0.6641, 0.8211, 0.7044, 0.8211, 0.7044, 0.8746, 0.6641, 0.8258, 0.6411, 0.7419, 0.7515, 0.7957, 0.7631, 0.7792, 0.6712, 0.7957, 0.7631, 0.8211, 0.7044, 0.7792, 0.6712, 0.8211, 0.7044, 0.8258, 0.6411, 0.7792, 0.6712, 0.7419, 0.7515, 0.7792, 0.6712, 0.7207, 0.7285, 0.7792, 0.6712, 0.7477, 0.6701, 0.7207, 0.7285, 0.3976, 0.3252, 0.3641, 0.3794, 0.2495, 0.2665, 0.4143, 0.2645, 0.3976, 0.3252, 0.2495, 0.2665, 0.9074, 0.6649, 0.9435, 0.6647, 0.9052, 0.6283, 0.9435, 0.6647, 0.9401, 0.6225, 0.9052, 0.6283, 0.9027, 0.7039, 0.94, 0.7101, 0.9074, 0.6649, 0.94, 0.7101, 0.9435, 0.6647, 0.9074, 0.6649, 0.9027, 0.7039, 0.8932, 0.7417, 0.94, 0.7101, 0.9296, 0.7535, 0.94, 0.7101, 0.8932, 0.7417, 0.912, 0.7959, 0.9296, 0.7535, 0.8783, 0.7787, 0.9296, 0.7535, 0.8932, 0.7417, 0.8783, 0.7787, 0.8783, 0.7787, 0.8595, 0.8097, 0.912, 0.7959, 0.8899, 0.8319, 0.912, 0.7959, 0.8595, 0.8097, 0.9074, 0.6649, 0.9052, 0.6283, 0.8746, 0.6641, 0.9052, 0.6283, 0.8727, 0.6335, 0.8746, 0.6641, 0.9027, 0.7039, 0.9074, 0.6649, 0.8716, 0.699, 0.9074, 0.6649, 0.8746, 0.6641, 0.8716, 0.699, 0.8932, 0.7417, 0.9027, 0.7039, 0.8636, 0.7316, 0.9027, 0.7039, 0.8716, 0.699, 0.8636, 0.7316, 0.8932, 0.7417, 0.8636, 0.7316, 0.8783, 0.7787, 0.8783, 0.7787, 0.8636, 0.7316, 0.8496, 0.7651, 0.8783, 0.7787, 0.8496, 0.7651, 0.8595, 0.8097, 0.8595, 0.8097, 0.8496, 0.7651, 0.8339, 0.791, 0.9435, 0.6647, 0.9827, 0.6643, 0.9401, 0.6225, 0.9827, 0.6643, 0.9792, 0.6159, 0.9401, 0.6225, 0.94, 0.7101, 0.9782, 0.7158, 0.9435, 0.6647, 0.9782, 0.7158, 0.9827, 0.6643, 0.9435, 0.6647, 0.9296, 0.7535, 0.9664, 0.7653, 0.94, 0.7101, 0.9664, 0.7653, 0.9782, 0.7158, 0.94, 0.7101, 0.9296, 0.7535, 0.912, 0.7959, 0.9664, 0.7653, 0.9467, 0.8137, 0.9664, 0.7653, 0.912, 0.7959, 0.8899, 0.8319, 0.9216, 0.8551, 0.912, 0.7959, 0.9216, 0.8551, 0.9467, 0.8137, 0.912, 0.7959, 0.7207, 0.7285, 0.7477, 0.6701, 0.7089, 0.6876, 0.7957, 0.7631, 0.8496, 0.7651, 0.8211, 0.7044, 0.8211, 0.7044, 0.8496, 0.7651, 0.8636, 0.7316, 0.8258, 0.6411, 0.8746, 0.6641, 0.8727, 0.6335, 0.3976, 0.3252, 0.4143, 0.2645, 0.4591, 0.331, 0.4746, 0.2929, 0.4591, 0.331, 0.4143, 0.2645, 0.4307, 0.4021, 0.4128, 0.4274, 0.3641, 0.3794, 0.3107, 0.4138, 0.3641, 0.3794, 0.3492, 0.4614, 0.388, 0.4456, 0.3492, 0.4614, 0.3641, 0.3794, 0.3107, 0.4138, 0.3492, 0.4614, 0.3177, 0.4754, 0.2799, 0.4914, 0.2499, 0.4964, 0.2504, 0.4316, 0.8139, 0.8139, 0.8339, 0.791, 0.7957, 0.7631, 0.7863, 0.8374, 0.7474, 0.8052, 0.7577, 0.8549, 0.6886, 0.8289, 0.7253, 0.8684, 0.7474, 0.8052, 0.7474, 0.8052, 0.7253, 0.8684, 0.7577, 0.8549, 0.7957, 0.7631, 0.7419, 0.7515, 0.7474, 0.8052, 0.7419, 0.7515, 0.6589, 0.7826, 0.7474, 0.8052, 0.7474, 0.8052, 0.6589, 0.7826, 0.6886, 0.8289, 0.7419, 0.7515, 0.7207, 0.7285, 0.6589, 0.7826, 0.7207, 0.7285, 0.6602, 0.7508, 0.6589, 0.7826, 0.6919, 0.6798, 0.6895, 0.6786, 0.651, 0.695, 0.6895, 0.6786, 0.6521, 0.6925, 0.651, 0.695, 0.3107, 0.4138, 0.2495, 0.2665, 0.3641, 0.3794, 0.2504, 0.4316, 0.2495, 0.2665, 0.3107, 0.4138, 0.6895, 0.6786, 0.664, 0.6669, 0.6521, 0.6925, 0.736, 0.8993, 0.7005, 0.9084, 0.7468, 0.9338, 0.7468, 0.9338, 0.7005, 0.9084, 0.7055, 0.9434, 0.7718, 0.883, 0.736, 0.8993, 0.789, 0.9167, 0.789, 0.9167, 0.736, 0.8993, 0.7468, 0.9338, 0.7718, 0.883, 0.789, 0.9167, 0.8049, 0.8624, 0.8273, 0.8935, 0.8049, 0.8624, 0.789, 0.9167, 0.8623, 0.8639, 0.8357, 0.8371, 0.8273, 0.8935, 0.8357, 0.8371, 0.8049, 0.8624, 0.8273, 0.8935, 0.8357, 0.8371, 0.8623, 0.8639, 0.8595, 0.8097, 0.8899, 0.8319, 0.8595, 0.8097, 0.8623, 0.8639, 0.7005, 0.9084, 0.736, 0.8993, 0.6956, 0.8758, 0.736, 0.8993, 0.7253, 0.8684, 0.6956, 0.8758, 0.7718, 0.883, 0.7577, 0.8549, 0.736, 0.8993, 0.7577, 0.8549, 0.7253, 0.8684, 0.736, 0.8993, 0.8049, 0.8624, 0.7863, 0.8374, 0.7718, 0.883, 0.7863, 0.8374, 0.7577, 0.8549, 0.7718, 0.883, 0.8357, 0.8371, 0.8139, 0.8139, 0.8049, 0.8624, 0.8139, 0.8139, 0.7863, 0.8374, 0.8049, 0.8624, 0.8595, 0.8097, 0.8339, 0.791, 0.8357, 0.8371, 0.8339, 0.791, 0.8139, 0.8139, 0.8357, 0.8371, 0.7468, 0.9338, 0.7055, 0.9434, 0.7583, 0.9712, 0.7583, 0.9712, 0.7055, 0.9434, 0.7112, 0.9826, 0.789, 0.9167, 0.7468, 0.9338, 0.806, 0.9513, 0.806, 0.9513, 0.7468, 0.9338, 0.7583, 0.9712, 0.8273, 0.8935, 0.789, 0.9167, 0.8496, 0.925, 0.8496, 0.925, 0.789, 0.9167, 0.806, 0.9513, 0.8273, 0.8935, 0.8496, 0.925, 0.8623, 0.8639, 0.8898, 0.8917, 0.8623, 0.8639, 0.8496, 0.925, 0.8899, 0.8319, 0.8623, 0.8639, 0.9216, 0.8551, 0.9216, 0.8551, 0.8623, 0.8639, 0.8898, 0.8917, 0.7207, 0.7285, 0.7089, 0.6876, 0.6602, 0.7508, 0.7089, 0.6876, 0.6429, 0.7121, 0.6602, 0.7508, 0.7957, 0.7631, 0.7474, 0.8052, 0.8139, 0.8139, 0.7474, 0.8052, 0.7863, 0.8374, 0.8139, 0.8139, 0.6886, 0.8289, 0.6956, 0.8758, 0.7253, 0.8684, 0.3107, 0.4138, 0.3177, 0.4754, 0.2504, 0.4316, 0.2799, 0.4914, 0.2504, 0.4316, 0.3177, 0.4754, 0.388, 0.4456, 0.3641, 0.3794, 0.4128, 0.4274, 0.7041, 0.6854, 0.6992, 0.6831, 0.6452, 0.7072, 0.6992, 0.6831, 0.6475, 0.7023, 0.6452, 0.7072, 0.6827, 0.6266, 0.6805, 0.6315, 0.7041, 0.6854, 0.6805, 0.6315, 0.6992, 0.6831, 0.7041, 0.6854, 0.6239, 0.6484, 0.6288, 0.6506, 0.6827, 0.6266, 0.6288, 0.6506, 0.6805, 0.6315, 0.6827, 0.6266, 0.6452, 0.7072, 0.6475, 0.7023, 0.6239, 0.6484, 0.6475, 0.7023, 0.6288, 0.6506, 0.6239, 0.6484, 0.6943, 0.6809, 0.6498, 0.6974, 0.6992, 0.6831, 0.6992, 0.6831, 0.6498, 0.6974, 0.6475, 0.7023, 0.6782, 0.6363, 0.6943, 0.6809, 0.6805, 0.6315, 0.6805, 0.6315, 0.6943, 0.6809, 0.6992, 0.6831, 0.6336, 0.6529, 0.6782, 0.6363, 0.6288, 0.6506, 0.6288, 0.6506, 0.6782, 0.6363, 0.6805, 0.6315, 0.6498, 0.6974, 0.6336, 0.6529, 0.6475, 0.7023, 0.6475, 0.7023, 0.6336, 0.6529, 0.6288, 0.6506, 0.7089, 0.6876, 0.7041, 0.6854, 0.6429, 0.7121, 0.7041, 0.6854, 0.6452, 0.7072, 0.6429, 0.7121, 0.685, 0.6217, 0.6827, 0.6266, 0.7089, 0.6876, 0.6827, 0.6266, 0.7041, 0.6854, 0.7089, 0.6876, 0.6191, 0.6461, 0.6239, 0.6484, 0.685, 0.6217, 0.6239, 0.6484, 0.6827, 0.6266, 0.685, 0.6217, 0.6429, 0.7121, 0.6452, 0.7072, 0.6191, 0.6461, 0.6452, 0.7072, 0.6239, 0.6484, 0.6191, 0.6461, 0.6919, 0.6798, 0.651, 0.695, 0.6943, 0.6809, 0.6943, 0.6809, 0.651, 0.695, 0.6498, 0.6974, 0.677, 0.6388, 0.6919, 0.6798, 0.6782, 0.6363, 0.6782, 0.6363, 0.6919, 0.6798, 0.6943, 0.6809, 0.6361, 0.654, 0.677, 0.6388, 0.6336, 0.6529, 0.6336, 0.6529, 0.677, 0.6388, 0.6782, 0.6363, 0.651, 0.695, 0.6361, 0.654, 0.6498, 0.6974, 0.6498, 0.6974, 0.6361, 0.654, 0.6336, 0.6529])
me_fe_mesa1a_sp1_gmdl.materials.append(mat_material_001)
me_fe_mesa1a_sp1_gmdl.use_remesh_fix_poles = True
me_fe_mesa1a_sp1_gmdl.use_remesh_preserve_attributes = False
me_fe_mesa1a_sp1_gmdl.update()
arm_armature_001 = bpy.data.armatures.new('Armature.001')  # bones are not reproduced

# ---- objects
ob_0_637627_f0_u50_0x_39_9479 = bpy.data.objects.new('0,637627 F0 U50 0x 39,9479', me_fe_mesa1a_sp1_gmdl)
ob_armature = bpy.data.objects.new('Armature', arm_armature_001)

# ---- transforms, parenting, visibility, modifiers, constraints
ob_0_637627_f0_u50_0x_39_9479.parent = ob_armature
ob_0_637627_f0_u50_0x_39_9479.location = (0.0, 0.0, 0.0)
_vg = ob_0_637627_f0_u50_0x_39_9479.vertex_groups.new(name='Bone')
for _i, _w in zip([0, 1, 2, 3, 4, 5, 6, 7, 8, 9, 10, 11, 12, 13, 14, 15, 16, 17, 18, 19, 20, 21, 22, 23, 24, 25, 26, 27, 28, 29, 30, 31, 32, 33, 34, 35, 36, 37, 38, 39, 40, 41, 42, 43, 44, 45, 46, 47, 48, 49, 50, 51, 52, 53, 54, 55, 56, 57, 58, 59, 60, 61, 62, 63, 64, 65, 66, 67, 68, 69, 70, 71, 72, 73, 74, 75, 76, 77, 78, 79, 80, 81, 82, 83, 84, 85, 86, 87, 88, 89, 90, 91, 92, 93, 94, 95, 96, 97, 98, 99, 100, 101, 102, 103, 104, 105, 106, 107, 108, 109, 110, 111, 112, 113, 114, 115, 116, 117, 118, 119, 120, 121, 122, 123, 124, 125, 126, 127, 128, 129, 130, 131, 132, 133, 134, 135, 136, 137, 138, 139, 140, 141, 142, 143, 144, 145, 146, 147, 148, 149, 150, 151, 152, 153, 154, 155, 156, 157, 158, 159, 160, 161, 162, 163, 164, 165, 166, 167, 168, 169, 170, 171, 172, 173, 174, 175, 176, 177, 178, 179, 180, 181, 182, 183, 184, 185, 186, 187, 188, 189, 190, 191, 192, 193, 194, 195, 196, 197, 198, 199, 200, 201, 202, 203, 204, 205, 206, 207, 208, 209, 210, 211, 212, 213, 214, 215, 216, 217, 218, 219, 220, 221, 222, 223, 224, 225, 226, 227, 228, 229, 230, 231, 232, 233], [0.001449, 3.448e-07, 1.289e-08, 3.207e-05, 1.01e-07, 0.0, 0.0, 0.0008118, 5.484e-06, 0.005445, 0.0, 5.925e-05, 0.0, 3.04e-05, 0.0112, 0.003004, 9.12e-06, 0.0, 0.0, 0.0009909, 0.0, 0.001386, 0.0, 0.001753, 0.0018, 1.252e-06, 7.808e-06, 2.861e-06, 0.0, 3.231e-05, 0.01117, 0.001576, 0.002962, 0.002945, 1.49e-06, 0.001935, 1.913e-05, 1.073e-06, 1.299e-05, 0.0006883, 0.0, 1.788e-06, 0.0, 0.0, 0.0, 3.517e-06, 0.0, 0.0, 1.0, 1.0, 0.0, 1.0, 0.0, 0.0002268, 0.002522, 0.0, 0.0, 9.584e-05, 0.0, 2.801e-06, 7.51e-06, 0.0, 8.464e-06, 0.0, 0.0, 3.636e-06, 7.749e-06, 1.848e-06, 0.0, 3.63e-09, 0.0, 0.0006291, 0.0, 0.001176, 0.0, 6.974e-06, 0.0, 0.0, 0.0, 2.384e-06, 0.0, 0.001702, 2.718e-05, 4.256e-05, 0.0, 0.000663, 0.0, 0.0, 0.0004216, 0.005143, 5.484e-06, 0.0006855, 0.0001469, 3.874e-06, 0.0, 0.001156, 0.0005889, 0.001057, 2.546e-09, 0.0009891, 0.0, 0.0, 0.0, 0.0, 1.991e-05, 2.563e-06, 1.0, 4.339e-05, 0.0006957, 0.001926, 1.252e-06, 4.822e-05, 0.002458, 0.0002898, 0.0007977, 7.987e-06, 0.001308, 0.0, 0.0, 1.115e-05, 0.000522, 0.0, 0.0, 0.0002327, 0.0002281, 2.021e-05, 1.21e-05, 0.0, 9.656e-05, 0.0, 0.0, 0.0006906, 0.04369, 0.0, 0.002892, 0.0, 0.0001332, 0.0001873, 0.0003292, 0.0, 3.278e-06, 0.0002989, 0.005426, 0.0, 0.0, 0.0001847, 0.001691, 1.154e-07, 0.0002348, 0.01049, 0.0005097, 0.0, 0.0, 0.0, 0.0, 0.0, 0.0, 0.0, 7.689e-06, 1.0, 6.282e-05, 0.0, 1.55e-06, 2.086e-06, 0.0002307, 0.000331, 0.0005331, 1.395e-05, 6.175e-05, 0.0, 8.047e-05, 0.001002, 0.0, 0.0005823, 0.00437, 0.0001905, 8.058e-08, 6.37e-08, 0.0001708, 0.0, 0.0, 0.0175, 0.0, 0.0, 3.046e-05, 2.503e-06, 1.913e-05, 0.0006853, 2.861e-06, 2.712e-05, 0.0, 1.74e-05, 0.0004143, 0.0, 6.02e-06, 0.0, 0.01047, 0.002775, 0.0001781, 3.123e-05, 0.002941, 0.01227, 0.001987, 6.986e-05, 5.221e-08, 0.0001844, 0.0004331, 0.0, 0.006231, 0.0, 0.0009677, 0.0, 0.001747, 0.0007966, 0.0006576, 0.001729, 5.132e-05, 0.0001339, 7.689e-05, 0.0, 0.00191, 6.437e-06, 2.074e-05, 0.0, 0.0, 0.0, 0.0, 0.0, 0.0, 0.0, 0.0, 0.0, 0.0, 0.0]): _vg.add([_i], _w, 'REPLACE')
_vg = ob_0_637627_f0_u50_0x_39_9479.vertex_groups.new(name='Bone.001')
for _i, _w in zip([225, 226, 227, 228, 229, 230, 231], [3.338e-05, 0.0003971, 1.0, 1.0, 1.0, 1.669e-06, 1.0]): _vg.add([_i], _w, 'REPLACE')
_vg = ob_0_637627_f0_u50_0x_39_9479.vertex_groups.new(name='Bone.002')
for _i, _w in zip([222, 225, 226, 229, 230], [1.0, 1.0, 0.9996, 0.0, 1.0]): _vg.add([_i], _w, 'REPLACE')
_vg = ob_0_637627_f0_u50_0x_39_9479.vertex_groups.new(name='Bone.003')
for _i, _w in zip([221, 223, 224, 232], [1.0, 1.0, 1.0, 1.0]): _vg.add([_i], _w, 'REPLACE')
_vg = ob_0_637627_f0_u50_0x_39_9479.vertex_groups.new(name='Bone.004')
for _i, _w in zip([34, 66, 120, 175, 232], [1.0, 1.0, 0.9995, 0.9998, 8.583e-06]): _vg.add([_i], _w, 'REPLACE')
_vg = ob_0_637627_f0_u50_0x_39_9479.vertex_groups.new(name='Bone.005')
for _i, _w in zip([15, 16, 47, 79, 105, 134, 158, 187], [0.997, 1.0, 1.0, 1.0, 1.0, 0.9971, 1.0, 0.9993]): _vg.add([_i], _w, 'REPLACE')
_vg = ob_0_637627_f0_u50_0x_39_9479.vertex_groups.new(name='Bone.006')
for _i, _w in zip([13, 14, 46, 78, 104, 133, 157, 186], [1.0, 0.9888, 1.0, 1.0, 1.0, 1.0, 1.0, 1.0]): _vg.add([_i], _w, 'REPLACE')
_vg = ob_0_637627_f0_u50_0x_39_9479.vertex_groups.new(name='Bone.007')
for _i, _w in zip([6, 10, 12, 43, 44, 72, 76, 101, 103, 127, 131, 154, 155, 180, 184, 209], [1.0, 1.0, 1.0, 1.0, 1.0, 1.0, 1.0, 1.0, 1.0, 1.0, 0.9993, 1.0, 1.0, 1.0, 1.0, 1.0]): _vg.add([_i], _w, 'REPLACE')
_vg = ob_0_637627_f0_u50_0x_39_9479.vertex_groups.new(name='Bone.008')
for _i, _w in zip([0, 1, 2, 3, 4, 5, 7, 8, 9, 11, 17, 18, 19, 20, 21, 22, 23, 24, 25, 26, 27, 28, 29, 30, 31, 32, 33, 35, 36, 37, 38, 39, 40, 41, 42, 45, 52, 53, 54, 55, 56, 57, 58, 59, 60, 61, 62, 63, 64, 65, 67, 68, 69, 70, 71, 73, 74, 75, 77, 80, 81, 82, 83, 84, 85, 86, 87, 88, 89, 90, 91, 92, 93, 94, 95, 96, 97, 98, 99, 100, 102, 107, 108, 109, 110, 111, 112, 113, 114, 115, 116, 117, 118, 119, 121, 122, 123, 124, 125, 126, 128, 129, 130, 132, 135, 136, 137, 138, 139, 140, 141, 142, 143, 144, 145, 146, 147, 148, 149, 150, 151, 152, 153, 156, 161, 162, 163, 164, 165, 166, 167, 168, 169, 170, 171, 172, 173, 174, 176, 177, 178, 179, 181, 182, 183, 185, 188, 189, 190, 191, 192, 193, 194, 195, 196, 197, 198, 199, 200, 201, 202, 203, 204, 205, 206, 207, 208, 210, 212, 213, 214, 215, 216, 217, 218, 219, 220], [0.9986, 1.0, 1.0, 1.0, 1.0, 1.0, 0.9992, 1.0, 0.9946, 0.9999, 1.0, 1.0, 0.999, 1.0, 0.9986, 1.0, 0.9982, 0.9982, 1.0, 1.0, 1.0, 1.0, 1.0, 0.9888, 0.9984, 0.997, 0.9971, 0.9981, 1.0, 1.0, 1.0, 0.9993, 1.0, 1.0, 1.0, 1.0, 1.0, 0.9998, 0.9975, 1.0, 1.0, 0.9999, 1.0, 1.0, 1.0, 1.0, 1.0, 1.0, 1.0, 1.0, 1.0, 1.0, 1.0, 1.0, 0.9994, 0.9988, 1.0, 1.0, 1.0, 1.0, 0.9983, 1.0, 1.0, 1.0, 0.9993, 1.0, 1.0, 0.9996, 0.9949, 1.0, 0.9993, 0.9999, 1.0, 1.0, 0.9988, 0.9994, 0.9989, 1.0, 0.999, 1.0, 1.0, 1.0, 0.9993, 0.9981, 1.0, 1.0, 0.9975, 0.9997, 0.9992, 1.0, 0.9987, 1.0, 1.0, 1.0, 1.0, 1.0, 0.9998, 0.9998, 1.0, 1.0, 0.9999, 1.0, 1.0, 0.9563, 1.0, 0.9999, 0.9998, 0.9997, 1.0, 1.0, 0.9997, 0.9946, 1.0, 1.0, 0.9998, 0.9983, 1.0, 0.9998, 0.9895, 0.9995, 1.0, 1.0, 1.0, 1.0, 1.0, 1.0, 1.0, 0.9998, 0.9997, 0.9995, 1.0, 0.9999, 1.0, 0.9999, 0.999, 1.0, 0.9994, 0.9956, 1.0, 1.0, 0.9998, 1.0, 0.9825, 1.0, 1.0, 1.0, 1.0, 1.0, 1.0, 1.0, 0.9996, 1.0, 1.0, 1.0, 0.9895, 0.9972, 0.9998, 1.0, 0.9971, 0.9877, 0.998, 0.9999, 1.0, 0.9998, 0.9996, 1.0, 0.9938, 0.999, 0.9983, 0.9992, 0.9993, 0.9983, 0.9999, 0.9999, 0.9999, 1.0, 0.9981]): _vg.add([_i], _w, 'REPLACE')
_vg = ob_0_637627_f0_u50_0x_39_9479.vertex_groups.new(name='Bone.010')
for _i, _w in zip([50, 160, 211, 233], [1.0, 0.9999, 1.0, 1.0]): _vg.add([_i], _w, 'REPLACE')
_m = ob_0_637627_f0_u50_0x_39_9479.modifiers.new('Armature', 'ARMATURE')
_m.object = ob_armature
ob_armature.location = (0.0, 0.0, 0.0)

# ---- collection membership
col_collection.objects.link(ob_0_637627_f0_u50_0x_39_9479)
col_collection.objects.link(ob_armature)

# ---- scene / render settings (as saved in the file)
scene.frame_start = 1; scene.frame_end = 250; scene.frame_set(30)
scene.render.engine = 'BLENDER_EEVEE_NEXT'
scene.cycles.sampling_pattern = 'TABULATED_SOBOL'
scene.cycles.use_light_tree = False
scene.view_settings.view_transform = 'Filmic'
bpy.context.view_layer.update()

# ---- added for rendering (the .blend has no active camera and no usable light): camera, sun
cam_auto = bpy.data.cameras.new('AutoCamera')
cam_auto.lens = 50.0
cam_auto.sensor_width = 36.0
cam_auto.clip_end = 1000.0
ob_auto_camera = bpy.data.objects.new('AutoCamera', cam_auto)
scene.collection.objects.link(ob_auto_camera)
ob_auto_camera.location = (2.42725, -3.8584, 1.94194)
ob_auto_camera.rotation_euler = (1.09748, -7.21219e-08, 0.694738)
scene.camera = ob_auto_camera
light_auto_sun = bpy.data.lights.new('AutoSun', 'SUN')
light_auto_sun.energy = 3.0
light_auto_sun.angle = 0.0523599
ob_auto_sun = bpy.data.objects.new('AutoSun', light_auto_sun)
scene.collection.objects.link(ob_auto_sun)
ob_auto_sun.rotation_euler = (0.872665, 0.174533, 0.523599)
bpy.context.view_layer.update()
